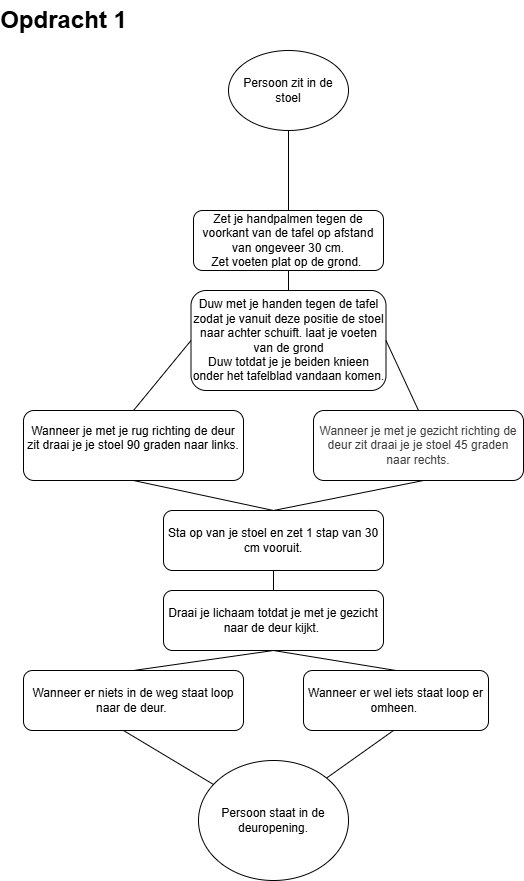

The diagram above was exported from draw.io. Its source (the exported page's mxGraphModel, read from the mxfile embedded in the PNG):
<mxGraphModel dx="576" dy="1514" grid="1" gridSize="10" guides="1" tooltips="1" connect="1" arrows="1" fold="1" page="1" pageScale="1" pageWidth="850" pageHeight="1100" math="0" shadow="0">
  <root>
    <mxCell id="0" />
    <mxCell id="1" parent="0" />
    <mxCell id="4" value="Zet je handpalmen tegen de voorkant van de tafel op afstand van ongeveer 30 cm.&lt;div&gt;Zet voeten plat op de grond.&amp;nbsp;&lt;/div&gt;" style="rounded=1;whiteSpace=wrap;html=1;" vertex="1" parent="1">
      <mxGeometry x="280" y="10" width="190" height="60" as="geometry" />
    </mxCell>
    <mxCell id="5" value="Duw met je handen tegen de tafel zodat je vanuit deze positie de stoel naar achter schuift. laat je voeten van de grond&lt;div&gt;Duw totdat je je beiden knieen onder het tafelblad vandaan komen.&lt;/div&gt;" style="rounded=1;whiteSpace=wrap;html=1;" vertex="1" parent="1">
      <mxGeometry x="277.5" y="90" width="195" height="100" as="geometry" />
    </mxCell>
    <mxCell id="6" value="Wanneer je met je rug richting de deur zit draai je je stoel 90 graden naar links.&lt;div&gt;&lt;br&gt;&lt;/div&gt;" style="rounded=1;whiteSpace=wrap;html=1;" vertex="1" parent="1">
      <mxGeometry x="110" y="210" width="220" height="70" as="geometry" />
    </mxCell>
    <mxCell id="7" value="&lt;span style=&quot;color: rgb(63, 63, 63);&quot;&gt;Wanneer je met je gezicht richting de deur zit draai je je stoel 45 graden naar rechts.&lt;/span&gt;" style="rounded=1;whiteSpace=wrap;html=1;" vertex="1" parent="1">
      <mxGeometry x="400" y="210" width="210" height="70" as="geometry" />
    </mxCell>
    <mxCell id="8" value="Sta op van je stoel en zet 1 stap van 30 cm vooruit." style="rounded=1;whiteSpace=wrap;html=1;" vertex="1" parent="1">
      <mxGeometry x="250" y="310" width="220" height="60" as="geometry" />
    </mxCell>
    <mxCell id="9" value="Draai je lichaam totdat je met je gezicht naar de deur kijkt.&amp;nbsp;" style="rounded=1;whiteSpace=wrap;html=1;" vertex="1" parent="1">
      <mxGeometry x="250" y="390" width="220" height="60" as="geometry" />
    </mxCell>
    <mxCell id="11" value="Persoon zit in de stoel" style="ellipse;whiteSpace=wrap;html=1;" vertex="1" parent="1">
      <mxGeometry x="315" y="-150" width="120" height="80" as="geometry" />
    </mxCell>
    <mxCell id="12" value="Persoon staat in de deuropening." style="ellipse;whiteSpace=wrap;html=1;" vertex="1" parent="1">
      <mxGeometry x="285" y="560" width="150" height="120" as="geometry" />
    </mxCell>
    <mxCell id="13" value="Wanneer er niets in de weg staat loop naar de deur.&amp;nbsp;" style="rounded=1;whiteSpace=wrap;html=1;" vertex="1" parent="1">
      <mxGeometry x="110" y="470" width="220" height="60" as="geometry" />
    </mxCell>
    <mxCell id="17" value="&lt;span style=&quot;color: rgb(0, 0, 0);&quot;&gt;Wanneer er wel iets staat loop er omheen.&amp;nbsp;&lt;/span&gt;" style="rounded=1;whiteSpace=wrap;html=1;" vertex="1" parent="1">
      <mxGeometry x="390" y="470" width="185" height="60" as="geometry" />
    </mxCell>
    <mxCell id="19" value="" style="endArrow=none;html=1;entryX=0.5;entryY=1;entryDx=0;entryDy=0;" edge="1" parent="1" source="4" target="11">
      <mxGeometry width="50" height="50" relative="1" as="geometry">
        <mxPoint x="310" y="130" as="sourcePoint" />
        <mxPoint x="360" y="80" as="targetPoint" />
      </mxGeometry>
    </mxCell>
    <mxCell id="24" value="" style="endArrow=none;html=1;exitX=0.5;exitY=0;exitDx=0;exitDy=0;entryX=0.5;entryY=1;entryDx=0;entryDy=0;" edge="1" parent="1" source="5" target="4">
      <mxGeometry width="50" height="50" relative="1" as="geometry">
        <mxPoint x="310" y="130" as="sourcePoint" />
        <mxPoint x="360" y="80" as="targetPoint" />
      </mxGeometry>
    </mxCell>
    <mxCell id="25" value="" style="endArrow=none;html=1;entryX=0;entryY=0.5;entryDx=0;entryDy=0;" edge="1" parent="1" target="5">
      <mxGeometry width="50" height="50" relative="1" as="geometry">
        <mxPoint x="220" y="210" as="sourcePoint" />
        <mxPoint x="270" y="160" as="targetPoint" />
      </mxGeometry>
    </mxCell>
    <mxCell id="26" value="" style="endArrow=none;html=1;entryX=1;entryY=0.5;entryDx=0;entryDy=0;exitX=0.5;exitY=0;exitDx=0;exitDy=0;" edge="1" parent="1" source="7" target="5">
      <mxGeometry width="50" height="50" relative="1" as="geometry">
        <mxPoint x="540" y="180" as="sourcePoint" />
        <mxPoint x="590" y="130" as="targetPoint" />
      </mxGeometry>
    </mxCell>
    <mxCell id="27" value="" style="endArrow=none;html=1;entryX=0.5;entryY=1;entryDx=0;entryDy=0;exitX=0.5;exitY=0;exitDx=0;exitDy=0;" edge="1" parent="1" source="8" target="6">
      <mxGeometry width="50" height="50" relative="1" as="geometry">
        <mxPoint x="180" y="340" as="sourcePoint" />
        <mxPoint x="230" y="290" as="targetPoint" />
      </mxGeometry>
    </mxCell>
    <mxCell id="28" value="" style="endArrow=none;html=1;" edge="1" parent="1">
      <mxGeometry width="50" height="50" relative="1" as="geometry">
        <mxPoint x="360" y="310" as="sourcePoint" />
        <mxPoint x="510" y="280" as="targetPoint" />
      </mxGeometry>
    </mxCell>
    <mxCell id="29" value="" style="endArrow=none;html=1;entryX=0.5;entryY=1;entryDx=0;entryDy=0;exitX=0.5;exitY=0;exitDx=0;exitDy=0;" edge="1" parent="1" source="9" target="8">
      <mxGeometry width="50" height="50" relative="1" as="geometry">
        <mxPoint x="170" y="420" as="sourcePoint" />
        <mxPoint x="220" y="370" as="targetPoint" />
      </mxGeometry>
    </mxCell>
    <mxCell id="30" value="" style="endArrow=none;html=1;exitX=0.5;exitY=0;exitDx=0;exitDy=0;" edge="1" parent="1" source="13">
      <mxGeometry width="50" height="50" relative="1" as="geometry">
        <mxPoint x="310" y="500" as="sourcePoint" />
        <mxPoint x="360" y="450" as="targetPoint" />
      </mxGeometry>
    </mxCell>
    <mxCell id="31" value="" style="endArrow=none;html=1;entryX=0.5;entryY=1;entryDx=0;entryDy=0;exitX=0.5;exitY=0;exitDx=0;exitDy=0;" edge="1" parent="1" source="17" target="9">
      <mxGeometry width="50" height="50" relative="1" as="geometry">
        <mxPoint x="320" y="500" as="sourcePoint" />
        <mxPoint x="370" y="450" as="targetPoint" />
      </mxGeometry>
    </mxCell>
    <mxCell id="32" value="" style="endArrow=none;html=1;" edge="1" parent="1" source="12">
      <mxGeometry width="50" height="50" relative="1" as="geometry">
        <mxPoint x="160" y="580" as="sourcePoint" />
        <mxPoint x="210" y="530" as="targetPoint" />
      </mxGeometry>
    </mxCell>
    <mxCell id="33" value="" style="endArrow=none;html=1;exitX=1;exitY=0;exitDx=0;exitDy=0;" edge="1" parent="1" source="12">
      <mxGeometry width="50" height="50" relative="1" as="geometry">
        <mxPoint x="430" y="580" as="sourcePoint" />
        <mxPoint x="480" y="530" as="targetPoint" />
      </mxGeometry>
    </mxCell>
    <mxCell id="34" value="Opdracht 1" style="text;strokeColor=none;fillColor=none;html=1;fontSize=24;fontStyle=1;verticalAlign=middle;align=center;" vertex="1" parent="1">
      <mxGeometry x="100" y="-200" width="100" height="40" as="geometry" />
    </mxCell>
  </root>
</mxGraphModel>